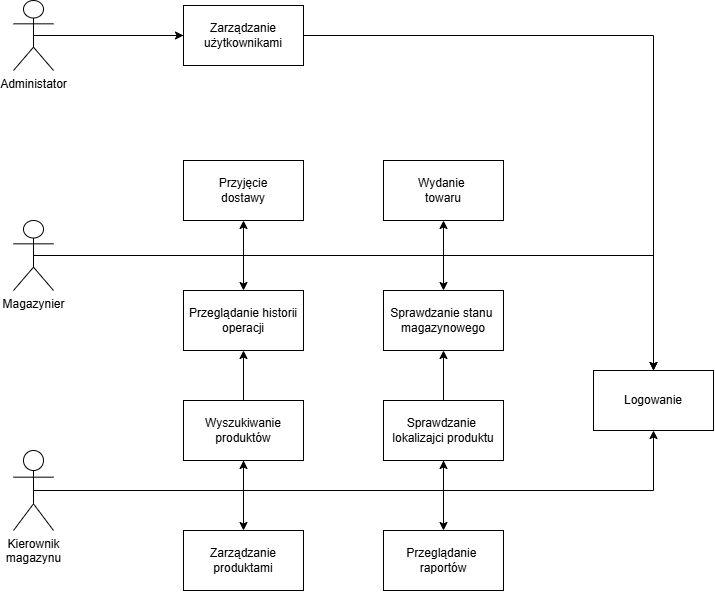

The diagram above was exported from draw.io. Its source (the exported page's mxGraphModel, read from the mxfile embedded in the PNG):
<mxGraphModel dx="1022" dy="564" grid="1" gridSize="10" guides="1" tooltips="1" connect="1" arrows="1" fold="1" page="1" pageScale="1" pageWidth="827" pageHeight="1169" math="0" shadow="0">
  <root>
    <mxCell id="0" />
    <mxCell id="1" parent="0" />
    <mxCell id="WzV1m2_wgUKBuGQnxf8b-3" edge="1" parent="1" source="WzV1m2_wgUKBuGQnxf8b-1" style="edgeStyle=orthogonalEdgeStyle;rounded=0;orthogonalLoop=1;jettySize=auto;html=1;exitX=0.5;exitY=0.5;exitDx=0;exitDy=0;exitPerimeter=0;entryX=0;entryY=0.5;entryDx=0;entryDy=0;" target="WzV1m2_wgUKBuGQnxf8b-2">
      <mxGeometry relative="1" as="geometry" />
    </mxCell>
    <mxCell id="WzV1m2_wgUKBuGQnxf8b-41" edge="1" parent="1" source="WzV1m2_wgUKBuGQnxf8b-1" style="edgeStyle=orthogonalEdgeStyle;rounded=0;orthogonalLoop=1;jettySize=auto;html=1;exitX=0.5;exitY=0.5;exitDx=0;exitDy=0;exitPerimeter=0;entryX=0.5;entryY=0;entryDx=0;entryDy=0;" target="WzV1m2_wgUKBuGQnxf8b-40">
      <mxGeometry relative="1" as="geometry" />
    </mxCell>
    <mxCell id="WzV1m2_wgUKBuGQnxf8b-1" parent="1" style="shape=umlActor;verticalLabelPosition=bottom;verticalAlign=top;html=1;outlineConnect=0;" value="Administator" vertex="1">
      <mxGeometry height="70" width="40" x="70" y="40" as="geometry" />
    </mxCell>
    <mxCell id="WzV1m2_wgUKBuGQnxf8b-2" parent="1" style="rounded=0;whiteSpace=wrap;html=1;" value="Zarządzanie&lt;div&gt;użytkownikami&lt;/div&gt;" vertex="1">
      <mxGeometry height="60" width="120" x="240" y="45" as="geometry" />
    </mxCell>
    <mxCell id="WzV1m2_wgUKBuGQnxf8b-18" edge="1" parent="1" source="WzV1m2_wgUKBuGQnxf8b-4" style="edgeStyle=orthogonalEdgeStyle;rounded=0;orthogonalLoop=1;jettySize=auto;html=1;exitX=0.5;exitY=0.5;exitDx=0;exitDy=0;exitPerimeter=0;entryX=0.5;entryY=1;entryDx=0;entryDy=0;" target="WzV1m2_wgUKBuGQnxf8b-12">
      <mxGeometry relative="1" as="geometry" />
    </mxCell>
    <mxCell id="WzV1m2_wgUKBuGQnxf8b-19" edge="1" parent="1" source="WzV1m2_wgUKBuGQnxf8b-4" style="edgeStyle=orthogonalEdgeStyle;rounded=0;orthogonalLoop=1;jettySize=auto;html=1;exitX=0.5;exitY=0.5;exitDx=0;exitDy=0;exitPerimeter=0;entryX=0.5;entryY=0;entryDx=0;entryDy=0;" target="WzV1m2_wgUKBuGQnxf8b-14">
      <mxGeometry relative="1" as="geometry" />
    </mxCell>
    <mxCell id="WzV1m2_wgUKBuGQnxf8b-20" edge="1" parent="1" source="WzV1m2_wgUKBuGQnxf8b-4" style="edgeStyle=orthogonalEdgeStyle;rounded=0;orthogonalLoop=1;jettySize=auto;html=1;exitX=0.5;exitY=0.5;exitDx=0;exitDy=0;exitPerimeter=0;entryX=0.5;entryY=1;entryDx=0;entryDy=0;" target="WzV1m2_wgUKBuGQnxf8b-13">
      <mxGeometry relative="1" as="geometry" />
    </mxCell>
    <mxCell id="WzV1m2_wgUKBuGQnxf8b-21" edge="1" parent="1" source="WzV1m2_wgUKBuGQnxf8b-4" style="edgeStyle=orthogonalEdgeStyle;rounded=0;orthogonalLoop=1;jettySize=auto;html=1;exitX=0.5;exitY=0.5;exitDx=0;exitDy=0;exitPerimeter=0;entryX=0.5;entryY=0;entryDx=0;entryDy=0;" target="WzV1m2_wgUKBuGQnxf8b-15">
      <mxGeometry relative="1" as="geometry" />
    </mxCell>
    <mxCell id="WzV1m2_wgUKBuGQnxf8b-42" edge="1" parent="1" source="WzV1m2_wgUKBuGQnxf8b-4" style="edgeStyle=orthogonalEdgeStyle;rounded=0;orthogonalLoop=1;jettySize=auto;html=1;exitX=0.5;exitY=0.5;exitDx=0;exitDy=0;exitPerimeter=0;entryX=0.5;entryY=0;entryDx=0;entryDy=0;" target="WzV1m2_wgUKBuGQnxf8b-40">
      <mxGeometry relative="1" as="geometry" />
    </mxCell>
    <mxCell id="WzV1m2_wgUKBuGQnxf8b-4" parent="1" style="shape=umlActor;verticalLabelPosition=bottom;verticalAlign=top;html=1;outlineConnect=0;" value="Magazynier" vertex="1">
      <mxGeometry height="70" width="40" x="70" y="260" as="geometry" />
    </mxCell>
    <mxCell id="WzV1m2_wgUKBuGQnxf8b-12" parent="1" style="rounded=0;whiteSpace=wrap;html=1;" value="Przyjęcie&lt;div&gt;dostawy&lt;/div&gt;" vertex="1">
      <mxGeometry height="60" width="120" x="240" y="200" as="geometry" />
    </mxCell>
    <mxCell id="WzV1m2_wgUKBuGQnxf8b-13" parent="1" style="rounded=0;whiteSpace=wrap;html=1;" value="Wydanie&amp;nbsp;&lt;div&gt;towaru&lt;/div&gt;" vertex="1">
      <mxGeometry height="60" width="120" x="440" y="200" as="geometry" />
    </mxCell>
    <mxCell id="WzV1m2_wgUKBuGQnxf8b-14" parent="1" style="rounded=0;whiteSpace=wrap;html=1;" value="Przeglądanie historii&lt;div&gt;operacji&lt;/div&gt;" vertex="1">
      <mxGeometry height="60" width="120" x="240" y="330" as="geometry" />
    </mxCell>
    <mxCell id="WzV1m2_wgUKBuGQnxf8b-15" parent="1" style="rounded=0;whiteSpace=wrap;html=1;" value="Sprawdzanie stanu&amp;nbsp;&lt;div&gt;magazynowego&lt;/div&gt;" vertex="1">
      <mxGeometry height="60" width="120" x="440" y="330" as="geometry" />
    </mxCell>
    <mxCell id="WzV1m2_wgUKBuGQnxf8b-32" edge="1" parent="1" source="WzV1m2_wgUKBuGQnxf8b-22" style="edgeStyle=orthogonalEdgeStyle;rounded=0;orthogonalLoop=1;jettySize=auto;html=1;exitX=0.5;exitY=0.5;exitDx=0;exitDy=0;exitPerimeter=0;entryX=0.5;entryY=1;entryDx=0;entryDy=0;" target="WzV1m2_wgUKBuGQnxf8b-26">
      <mxGeometry relative="1" as="geometry" />
    </mxCell>
    <mxCell id="WzV1m2_wgUKBuGQnxf8b-35" edge="1" parent="1" source="WzV1m2_wgUKBuGQnxf8b-22" style="edgeStyle=orthogonalEdgeStyle;rounded=0;orthogonalLoop=1;jettySize=auto;html=1;exitX=0.5;exitY=0.5;exitDx=0;exitDy=0;exitPerimeter=0;entryX=0.5;entryY=1;entryDx=0;entryDy=0;" target="WzV1m2_wgUKBuGQnxf8b-27">
      <mxGeometry relative="1" as="geometry" />
    </mxCell>
    <mxCell id="WzV1m2_wgUKBuGQnxf8b-36" edge="1" parent="1" source="WzV1m2_wgUKBuGQnxf8b-22" style="edgeStyle=orthogonalEdgeStyle;rounded=0;orthogonalLoop=1;jettySize=auto;html=1;exitX=0.5;exitY=0.5;exitDx=0;exitDy=0;exitPerimeter=0;entryX=0.5;entryY=0;entryDx=0;entryDy=0;" target="WzV1m2_wgUKBuGQnxf8b-28">
      <mxGeometry relative="1" as="geometry" />
    </mxCell>
    <mxCell id="WzV1m2_wgUKBuGQnxf8b-37" edge="1" parent="1" source="WzV1m2_wgUKBuGQnxf8b-22" style="edgeStyle=orthogonalEdgeStyle;rounded=0;orthogonalLoop=1;jettySize=auto;html=1;exitX=0.5;exitY=0.5;exitDx=0;exitDy=0;exitPerimeter=0;entryX=0.5;entryY=0;entryDx=0;entryDy=0;" target="WzV1m2_wgUKBuGQnxf8b-29">
      <mxGeometry relative="1" as="geometry" />
    </mxCell>
    <mxCell id="WzV1m2_wgUKBuGQnxf8b-38" edge="1" parent="1" source="WzV1m2_wgUKBuGQnxf8b-22" style="edgeStyle=orthogonalEdgeStyle;rounded=0;orthogonalLoop=1;jettySize=auto;html=1;exitX=0.5;exitY=0.5;exitDx=0;exitDy=0;exitPerimeter=0;entryX=0.5;entryY=1;entryDx=0;entryDy=0;" target="WzV1m2_wgUKBuGQnxf8b-14">
      <mxGeometry relative="1" as="geometry" />
    </mxCell>
    <mxCell id="WzV1m2_wgUKBuGQnxf8b-39" edge="1" parent="1" source="WzV1m2_wgUKBuGQnxf8b-22" style="edgeStyle=orthogonalEdgeStyle;rounded=0;orthogonalLoop=1;jettySize=auto;html=1;exitX=0.5;exitY=0.5;exitDx=0;exitDy=0;exitPerimeter=0;entryX=0.5;entryY=1;entryDx=0;entryDy=0;" target="WzV1m2_wgUKBuGQnxf8b-15">
      <mxGeometry relative="1" as="geometry" />
    </mxCell>
    <mxCell id="WzV1m2_wgUKBuGQnxf8b-43" edge="1" parent="1" source="WzV1m2_wgUKBuGQnxf8b-22" style="edgeStyle=orthogonalEdgeStyle;rounded=0;orthogonalLoop=1;jettySize=auto;html=1;exitX=0.5;exitY=0.5;exitDx=0;exitDy=0;exitPerimeter=0;entryX=0.5;entryY=1;entryDx=0;entryDy=0;" target="WzV1m2_wgUKBuGQnxf8b-40">
      <mxGeometry relative="1" as="geometry" />
    </mxCell>
    <mxCell id="WzV1m2_wgUKBuGQnxf8b-22" parent="1" style="shape=umlActor;verticalLabelPosition=bottom;verticalAlign=top;html=1;outlineConnect=0;" value="Kierownik&lt;div&gt;magazynu&lt;/div&gt;" vertex="1">
      <mxGeometry height="80" width="40" x="70" y="490" as="geometry" />
    </mxCell>
    <mxCell id="WzV1m2_wgUKBuGQnxf8b-26" parent="1" style="rounded=0;whiteSpace=wrap;html=1;" value="Wyszukiwanie&lt;div&gt;produktów&lt;/div&gt;" vertex="1">
      <mxGeometry height="60" width="120" x="240" y="440" as="geometry" />
    </mxCell>
    <mxCell id="WzV1m2_wgUKBuGQnxf8b-27" parent="1" style="rounded=0;whiteSpace=wrap;html=1;" value="Sprawdzanie&amp;nbsp;&lt;div&gt;lokalizajci produktu&lt;/div&gt;" vertex="1">
      <mxGeometry height="60" width="120" x="440" y="440" as="geometry" />
    </mxCell>
    <mxCell id="WzV1m2_wgUKBuGQnxf8b-28" parent="1" style="rounded=0;whiteSpace=wrap;html=1;" value="Zarządzanie&lt;div&gt;produktami&lt;/div&gt;" vertex="1">
      <mxGeometry height="60" width="120" x="240" y="570" as="geometry" />
    </mxCell>
    <mxCell id="WzV1m2_wgUKBuGQnxf8b-29" parent="1" style="rounded=0;whiteSpace=wrap;html=1;" value="Przeglądanie&amp;nbsp;&lt;div&gt;raportów&lt;/div&gt;" vertex="1">
      <mxGeometry height="60" width="120" x="440" y="570" as="geometry" />
    </mxCell>
    <mxCell id="WzV1m2_wgUKBuGQnxf8b-40" parent="1" style="rounded=0;whiteSpace=wrap;html=1;" value="Logowanie" vertex="1">
      <mxGeometry height="60" width="120" x="650" y="410" as="geometry" />
    </mxCell>
  </root>
</mxGraphModel>